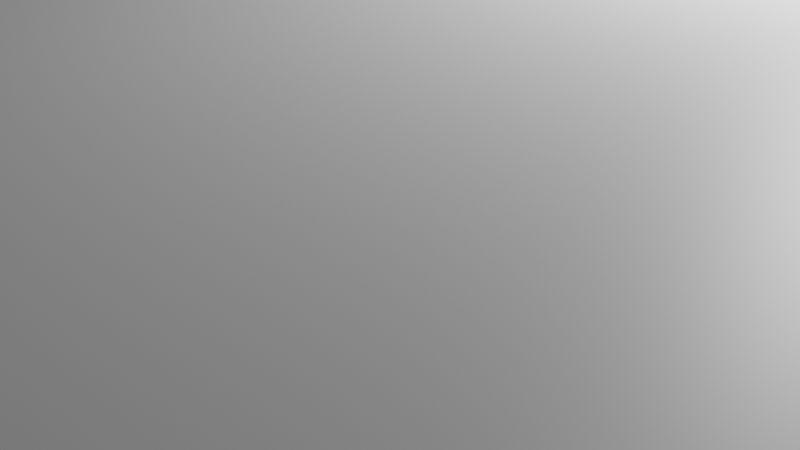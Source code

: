 # Source: circuit3.blend  (saved by Blender 3.5.10; exported with 4.5.12 LTS)
import bpy
from mathutils import Matrix  # noqa: F401  (used for matrix-valued properties, if any)

bpy.ops.wm.read_factory_settings(use_empty=True)
scene = bpy.context.scene
scene.name = 'Scene'

# ---- collections
col_collection = bpy.data.collections.new('Collection'); scene.collection.children.link(col_collection)

# ---- materials (node trees are filled in below, after node groups)
mat_material = bpy.data.materials.new('Material')
mat_material.alpha_threshold = 0.0
mat_material.use_transparent_shadow = False
mat_material.roughness = 0.5
mat_material.line_color = (0.0, 0.0, 0.0, 1.0)

# ---- material node trees
mat_material.use_nodes = True; mat_material.node_tree.nodes.clear()
_N = mat_material.node_tree.nodes; _L = mat_material.node_tree.links
n0 = _N.new('ShaderNodeOutputMaterial'); n0.name = 'Material Output'; n0.location = (300, 300)
n1 = _N.new('ShaderNodeBsdfPrincipled'); n1.name = 'Principled BSDF'; n1.location = (10, 300)
n1.distribution = 'GGX'
n1.subsurface_method = 'RANDOM_WALK_SKIN'
n1.inputs[3].default_value = 1.45
n1.inputs[27].default_value = (0.0, 0.0, 0.0, 1.0)
n1.inputs[28].default_value = 1.0
_L.new(n1.outputs[0], n0.inputs[0])
n0.is_active_output = True

# ---- world
world_world = bpy.data.worlds.new('World'); scene.world = world_world
world_world.use_nodes = True; world_world.node_tree.nodes.clear()
_N = world_world.node_tree.nodes; _L = world_world.node_tree.links
n0 = _N.new('ShaderNodeOutputWorld'); n0.name = 'World Output'; n0.location = (300, 300)
n1 = _N.new('ShaderNodeBackground'); n1.name = 'Background'; n1.location = (10, 300)
n1.inputs[0].default_value = (0.05088, 0.05088, 0.05088, 1.0)
_L.new(n1.outputs[0], n0.inputs[0])
n0.is_active_output = True
world_world.color = (0.05088, 0.05088, 0.05088)
world_world.use_sun_shadow = False
world_world.sun_shadow_jitter_overblur = 0.0

# ---- cameras
cam_camera = bpy.data.cameras.new('Camera')
cam_camera.clip_end = 100.0
cam_camera.ortho_scale = 7.314

# ---- lights
light_light = bpy.data.lights.new('Light', 'POINT')
light_light.transmission_factor = 0.0
light_light.energy = 1000.0
light_light.shadow_soft_size = 0.1
light_light.shadow_maximum_resolution = 0.006
light_light.use_absolute_resolution = True

# ---- meshes
me_cube = bpy.data.meshes.new('Cube')
me_cube.from_pydata([(0.8681, 0.8681, 1.066), (1.0, 1.0, 0.9046), (0.8681, -0.8681, 1.066), (1.0, -1.0, 0.9046), (-0.8681, 0.8681, 1.066), (-1.0, 1.0, 0.9046), (-0.8681, -0.8681, 1.066), (-1.0, -1.0, 0.9046), (1.0, -1.0, 1.193), (-1.0, -1.0, 1.193), (1.0, 1.0, 1.193), (-1.0, 1.0, 1.193), (0.7007, -1.0, 1.133), (0.7007, 1.0, 1.133), (-0.7026, -1.0, 1.133), (-0.7026, 1.0, 1.133), (-1.0, -8.882e-16, 0.9046), (1.0, -8.882e-16, 1.193), (-1.0, -8.882e-16, 1.193), (1.0, -8.882e-16, 0.9046), (0.8681, -8.882e-16, 1.066), (-0.8681, -8.882e-16, 1.066), (-1.0, -1.0, 1.193), (-1.0, 1.0, 1.193), (-1.0, -8.882e-16, 1.193), (1.0, -1.0, 1.193), (1.0, 1.0, 1.193), (1.0, -8.882e-16, 1.193)], [], [(20, 21, 6, 2), (3, 8, 12, 14, 9, 7), (16, 18, 11, 5), (16, 19, 3, 7), (19, 17, 8, 3), (5, 11, 15, 13, 10, 1), (2, 6, 22, 9, 14, 12, 8, 25), (27, 25, 8, 17), (24, 23, 11, 18), (4, 0, 26, 10, 13, 15, 11, 23), (22, 24, 18, 9), (26, 27, 17, 10), (1, 10, 17, 19), (5, 1, 19, 16), (7, 9, 18, 16), (0, 4, 21, 20), (6, 21, 24, 22), (21, 4, 23, 24), (0, 20, 27, 26), (20, 2, 25, 27)])
_uv = me_cube.uv_layers.new(name='UVMap')
_uv.uv.foreach_set('vector', [0.6415, 0.625, 0.8585, 0.625, 0.8585, 0.7335, 0.6415, 0.7335, 0.375, 0.75, 0.625, 0.75, 0.625, 0.875, 0.625, 0.9375, 0.625, 1.0, 0.375, 1.0, 0.375, 0.125, 0.625, 0.125, 0.625, 0.25, 0.375, 0.25, 0.125, 0.625, 0.375, 0.625, 0.375, 0.75, 0.125, 0.75, 0.375, 0.625, 0.625, 0.625, 0.625, 0.75, 0.375, 0.75, 0.375, 0.25, 0.625, 0.25, 0.625, 0.3125, 0.625, 0.375, 0.625, 0.5, 0.375, 0.5, 0.6415, 0.7335, 0.8585, 0.7335, 0.875, 0.75, 0.875, 0.75, 0.8125, 0.75, 0.75, 0.75, 0.625, 0.75, 0.625, 0.75, 0.625, 0.625, 0.625, 0.75, 0.625, 0.75, 0.625, 0.625, 0.875, 0.625, 0.875, 0.5, 0.875, 0.5, 0.875, 0.625, 0.8585, 0.5165, 0.6415, 0.5165, 0.625, 0.5, 0.625, 0.5, 0.75, 0.5, 0.8125, 0.5, 0.875, 0.5, 0.875, 0.5, 0.875, 0.75, 0.875, 0.625, 0.875, 0.625, 0.875, 0.75, 0.625, 0.5, 0.625, 0.625, 0.625, 0.625, 0.625, 0.5, 0.375, 0.5, 0.625, 0.5, 0.625, 0.625, 0.375, 0.625, 0.125, 0.5, 0.375, 0.5, 0.375, 0.625, 0.125, 0.625, 0.375, 0.0, 0.625, 0.0, 0.625, 0.125, 0.375, 0.125, 0.6415, 0.5165, 0.8585, 0.5165, 0.8585, 0.625, 0.6415, 0.625, 0.8585, 0.7335, 0.8585, 0.625, 0.875, 0.625, 0.875, 0.75, 0.8585, 0.625, 0.8585, 0.5165, 0.875, 0.5, 0.875, 0.625, 0.6415, 0.5165, 0.6415, 0.625, 0.625, 0.625, 0.625, 0.5, 0.6415, 0.625, 0.6415, 0.7335, 0.625, 0.75, 0.625, 0.625])
me_cube.materials.append(mat_material)
me_cube.use_mirror_vertex_groups = False
me_cube.update()

# ---- objects
ob_cube = bpy.data.objects.new('Cube', me_cube)
ob_light = bpy.data.objects.new('Light', light_light)
ob_camera = bpy.data.objects.new('Camera', cam_camera)

# ---- transforms, parenting, visibility, modifiers, constraints
ob_cube.location = (0.0, 0.0, 0.0)
ob_cube.scale = (100.0, 23.0, 3.0)
ob_cube.lock_rotations_4d = False
ob_cube.empty_display_type = 'ARROWS'
ob_cube.lineart.crease_threshold = 0.0
_m = ob_cube.modifiers.new('Subdivision', 'SUBSURF')
_m.levels = 3
ob_light.location = (4.076, 1.005, 5.904)
ob_light.rotation_euler = (0.6503, 0.05522, 1.866)
ob_light.lock_rotations_4d = False
ob_light.empty_display_type = 'ARROWS'
ob_light.color = (0.0, 0.0, 0.0, 0.0)
ob_light.lineart.crease_threshold = 0.0
ob_camera.location = (7.359, -6.926, 4.958)
ob_camera.rotation_euler = (1.109, 0.0, 0.8149)
ob_camera.lock_rotations_4d = False
ob_camera.empty_display_type = 'ARROWS'
ob_camera.color = (0.0, 0.0, 0.0, 0.0)
ob_camera.display_type = 'WIRE'
ob_camera.lineart.crease_threshold = 0.0

# ---- collection membership
col_collection.objects.link(ob_cube)
col_collection.objects.link(ob_light)
col_collection.objects.link(ob_camera)

# ---- scene / render settings (as saved in the file)
scene.camera = ob_camera
scene.frame_start = 1; scene.frame_end = 250; scene.frame_set(1)
scene.render.engine = 'BLENDER_EEVEE_NEXT'
scene.cycles.sampling_pattern = 'TABULATED_SOBOL'
scene.view_settings.view_transform = 'Filmic'
bpy.context.view_layer.update()
